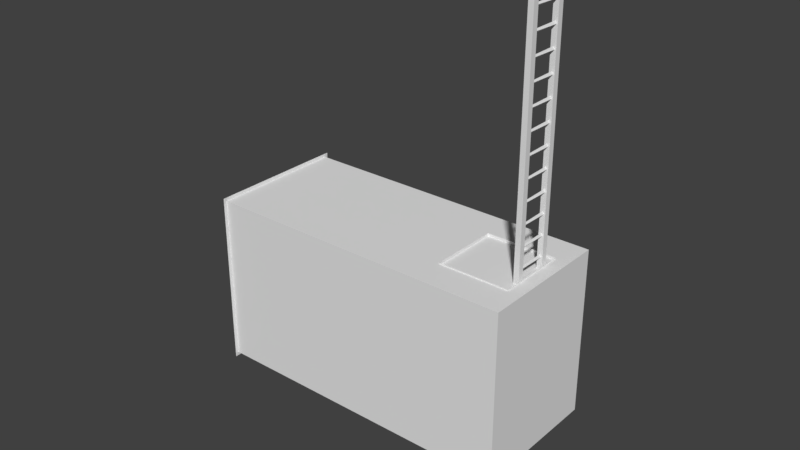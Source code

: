 # Source: start_corridor.blend  (saved by Blender 2.79.0; exported with 4.5.12 LTS)
import bpy
from mathutils import Matrix  # noqa: F401  (used for matrix-valued properties, if any)

bpy.ops.wm.read_factory_settings(use_empty=True)
scene = bpy.context.scene
scene.name = 'Scene'

# ---- collections
col_collection_1 = bpy.data.collections.new('Collection 1'); scene.collection.children.link(col_collection_1)

# ---- materials (node trees are filled in below, after node groups)
mat_material = bpy.data.materials.new('Material')
mat_material.alpha_threshold = 0.0
mat_material.use_transparent_shadow = False
mat_material.roughness = 0.5
mat_material.line_color = (0.0, 0.0, 0.0, 1.0)

# ---- material node trees

# ---- world
world_world = bpy.data.worlds.new('World'); scene.world = world_world
world_world.color = (0.05088, 0.05088, 0.05088)
world_world.use_sun_shadow = False
world_world.sun_shadow_jitter_overblur = 0.0
world_world.cycles.sampling_method = 'MANUAL'

# ---- meshes
me_cube_002 = bpy.data.meshes.new('Cube.002')
me_cube_002.from_pydata([(1.758, -1.756, 0.07076), (-1.758, -1.756, 0.07076), (-1.758, 1.752, 0.07076), (1.758, 1.76, 0.07076), (1.758, -1.756, -0.07076), (-1.758, -1.756, -0.07076), (-1.758, 1.752, -0.07076), (1.758, 1.76, -0.07076)], [], [(4, 5, 6, 7), (3, 0, 4, 7), (0, 1, 5, 4), (2, 3, 7, 6), (1, 2, 6, 5)])
_uv = me_cube_002.uv_layers.new(name='UVMap')
_uv.uv.foreach_set('vector', [0.9302, 0.004922, 0.9302, 0.8195, 0.07078, 0.8195, 0.0689, 0.004922, 0.6745, 0.8736, 0.6745, 0.0123, 0.7092, 0.0123, 0.7092, 0.8736, 0.7439, 0.0123, 0.7439, 0.8736, 0.7092, 0.8736, 0.7092, 0.0123, 0.63, 0.8736, 0.63, 0.0123, 0.6647, 0.0123, 0.6647, 0.8736, 0.7512, 0.8693, 0.7512, 0.009843, 0.7859, 0.009843, 0.7859, 0.8693])
me_cube_002.materials.append(mat_material)
me_cube_002.use_remesh_preserve_volume = False
me_cube_002.use_remesh_preserve_attributes = False
me_cube_002.use_mirror_vertex_groups = False
me_cube_002.update()
me_cube_001 = bpy.data.meshes.new('Cube.001')
me_cube_001.from_pydata([(-0.0382, -1.0, -0.01793), (-0.0382, -1.0, 21.25), (-0.0382, 1.0, -0.01793), (-0.0382, 1.0, 21.25), (0.2257, -1.0, -0.01793), (0.2257, -1.0, 21.25), (0.2257, 1.0, -0.01793), (0.2257, 1.0, 21.25), (0.2257, -0.7111, -0.01793), (-0.0382, -0.7111, -0.01793), (0.2257, 0.7111, -0.01793), (-0.0382, 0.7111, -0.01793), (-0.0382, 0.7111, 21.25), (0.2257, 0.7111, 21.25), (-0.0382, -0.7111, 21.25), (0.2257, -0.7111, 21.25), (0.03146, -0.7401, 14.98), (0.03601, 0.7401, 14.97), (0.1199, -0.7401, 14.93), (0.1658, -0.7401, 15.0), (0.1575, 0.7401, 14.95), (0.1076, -0.7401, 15.07), (0.08945, 0.7401, 15.07), (0.02982, -0.7238, 9.979), (0.03437, 0.7563, 9.968), (0.1182, -0.7238, 9.933), (0.1642, -0.7238, 10.0), (0.1558, 0.7563, 9.954), (0.106, -0.7238, 10.07), (0.08781, 0.7563, 10.07), (0.02982, -0.7238, 10.98), (0.03437, 0.7563, 10.97), (0.1182, -0.7238, 10.93), (0.1642, -0.7238, 11.0), (0.1558, 0.7563, 10.95), (0.106, -0.7238, 11.07), (0.08781, 0.7563, 11.07), (0.03146, -0.7401, 11.98), (0.03601, 0.7401, 11.97), (0.1199, -0.7401, 11.93), (0.1658, -0.7401, 12.0), (0.1575, 0.7401, 11.95), (0.1076, -0.7401, 12.07), (0.08945, 0.7401, 12.07), (0.03146, -0.7401, 12.98), (0.03601, 0.7401, 12.97), (0.1199, -0.7401, 12.93), (0.1658, -0.7401, 13.0), (0.1575, 0.7401, 12.95), (0.1076, -0.7401, 13.07), (0.08945, 0.7401, 13.07), (0.03146, -0.7401, 13.98), (0.03601, 0.7401, 13.97), (0.1199, -0.7401, 13.93), (0.1658, -0.7401, 14.0), (0.1575, 0.7401, 13.95), (0.1076, -0.7401, 14.07), (0.08945, 0.7401, 14.07), (0.03146, -0.7401, 20.98), (0.03601, 0.7401, 20.97), (0.1199, -0.7401, 20.93), (0.1658, -0.7401, 21.0), (0.1575, 0.7401, 20.95), (0.1076, -0.7401, 21.07), (0.08945, 0.7401, 21.07), (0.02982, -0.7238, 15.98), (0.03437, 0.7563, 15.97), (0.1182, -0.7238, 15.93), (0.1642, -0.7238, 16.0), (0.1558, 0.7563, 15.95), (0.106, -0.7238, 16.07), (0.08781, 0.7563, 16.07), (0.02982, -0.7238, 16.98), (0.03437, 0.7563, 16.97), (0.1182, -0.7238, 16.93), (0.1642, -0.7238, 17.0), (0.1558, 0.7563, 16.95), (0.106, -0.7238, 17.07), (0.08781, 0.7563, 17.07), (0.03146, -0.7401, 17.98), (0.03601, 0.7401, 17.97), (0.1199, -0.7401, 17.93), (0.1658, -0.7401, 18.0), (0.1575, 0.7401, 17.95), (0.1076, -0.7401, 18.07), (0.08945, 0.7401, 18.07), (0.03146, -0.7401, 18.98), (0.03601, 0.7401, 18.97), (0.1199, -0.7401, 18.93), (0.1658, -0.7401, 19.0), (0.1575, 0.7401, 18.95), (0.1076, -0.7401, 19.07), (0.08945, 0.7401, 19.07), (0.03146, -0.7401, 19.98), (0.03601, 0.7401, 19.97), (0.1199, -0.7401, 19.93), (0.1658, -0.7401, 20.0), (0.1575, 0.7401, 19.95), (0.1076, -0.7401, 20.07), (0.08945, 0.7401, 20.07), (0.03146, -0.7401, 8.979), (0.03601, 0.7401, 8.968), (0.1199, -0.7401, 8.933), (0.1658, -0.7401, 9.0), (0.1575, 0.7401, 8.954), (0.1076, -0.7401, 9.074), (0.08945, 0.7401, 9.074), (0.02982, -0.7238, 3.979), (0.03437, 0.7563, 3.968), (0.1182, -0.7238, 3.933), (0.1642, -0.7238, 4.0), (0.1558, 0.7563, 3.954), (0.106, -0.7238, 4.074), (0.08781, 0.7563, 4.074), (0.02982, -0.7238, 4.979), (0.03437, 0.7563, 4.968), (0.1182, -0.7238, 4.933), (0.1642, -0.7238, 5.0), (0.1558, 0.7563, 4.954), (0.106, -0.7238, 5.074), (0.08781, 0.7563, 5.074), (0.03146, -0.7401, 5.979), (0.03601, 0.7401, 5.968), (0.1199, -0.7401, 5.933), (0.1658, -0.7401, 6.0), (0.1575, 0.7401, 5.954), (0.1076, -0.7401, 6.074), (0.08945, 0.7401, 6.074), (0.03146, -0.7401, 6.979), (0.03601, 0.7401, 6.968), (0.1199, -0.7401, 6.933), (0.1658, -0.7401, 7.0), (0.1575, 0.7401, 6.954), (0.1076, -0.7401, 7.074), (0.08945, 0.7401, 7.074), (0.03146, -0.7401, 7.979), (0.03601, 0.7401, 7.968), (0.1199, -0.7401, 7.933), (0.1658, -0.7401, 8.0), (0.1575, 0.7401, 7.954), (0.1076, -0.7401, 8.074), (0.08945, 0.7401, 8.074), (0.03146, -0.7401, 2.979), (0.03601, 0.7401, 2.968), (0.1199, -0.7401, 2.933), (0.1658, -0.7401, 3.0), (0.1575, 0.7401, 2.954), (0.1076, -0.7401, 3.074), (0.08945, 0.7401, 3.074), (0.03146, -0.7401, 0.9787), (0.03601, 0.7401, 0.9677), (0.1199, -0.7401, 0.9329), (0.1658, -0.7401, 1.0), (0.1575, 0.7401, 0.9539), (0.1076, -0.7401, 1.074), (0.08945, 0.7401, 1.074), (0.03146, -0.7401, 1.979), (0.03601, 0.7401, 1.968), (0.1199, -0.7401, 1.933), (0.1658, -0.7401, 2.0), (0.1575, 0.7401, 1.954), (0.1076, -0.7401, 2.074), (0.08945, 0.7401, 2.074)], [], [(2, 3, 7, 6), (4, 5, 1, 0), (13, 12, 11, 10), (3, 2, 11, 12), (8, 9, 14, 15), (7, 3, 12, 13), (5, 15, 14, 1), (0, 1, 14, 9), (5, 4, 8, 15), (6, 7, 13, 10), (20, 19, 18), (21, 19, 20, 22), (18, 16, 17, 20), (16, 21, 22, 17), (27, 26, 25), (28, 26, 27, 29), (25, 23, 24, 27), (23, 28, 29, 24), (34, 33, 32), (35, 33, 34, 36), (32, 30, 31, 34), (30, 35, 36, 31), (41, 40, 39), (42, 40, 41, 43), (39, 37, 38, 41), (37, 42, 43, 38), (48, 47, 46), (49, 47, 48, 50), (46, 44, 45, 48), (44, 49, 50, 45), (55, 54, 53), (56, 54, 55, 57), (53, 51, 52, 55), (51, 56, 57, 52), (62, 61, 60), (63, 61, 62, 64), (60, 58, 59, 62), (58, 63, 64, 59), (69, 68, 67), (70, 68, 69, 71), (67, 65, 66, 69), (65, 70, 71, 66), (76, 75, 74), (77, 75, 76, 78), (74, 72, 73, 76), (72, 77, 78, 73), (83, 82, 81), (84, 82, 83, 85), (81, 79, 80, 83), (79, 84, 85, 80), (90, 89, 88), (91, 89, 90, 92), (88, 86, 87, 90), (86, 91, 92, 87), (97, 96, 95), (98, 96, 97, 99), (95, 93, 94, 97), (93, 98, 99, 94), (104, 103, 102), (105, 103, 104, 106), (102, 100, 101, 104), (100, 105, 106, 101), (111, 110, 109), (112, 110, 111, 113), (109, 107, 108, 111), (107, 112, 113, 108), (118, 117, 116), (119, 117, 118, 120), (116, 114, 115, 118), (114, 119, 120, 115), (125, 124, 123), (126, 124, 125, 127), (123, 121, 122, 125), (121, 126, 127, 122), (132, 131, 130), (133, 131, 132, 134), (130, 128, 129, 132), (128, 133, 134, 129), (139, 138, 137), (140, 138, 139, 141), (137, 135, 136, 139), (135, 140, 141, 136), (146, 145, 144), (147, 145, 146, 148), (144, 142, 143, 146), (142, 147, 148, 143), (153, 152, 151), (154, 152, 153, 155), (151, 149, 150, 153), (149, 154, 155, 150), (160, 159, 158), (161, 159, 160, 162), (158, 156, 157, 160), (156, 161, 162, 157)])
_uv = me_cube_001.uv_layers.new(name='UVMap')
_uv.uv.foreach_set('vector', [0.03721, 1.0, 0.03721, 0.0, 0.04962, 0.0, 0.04962, 1.0, 0.02481, 1.0, 0.02481, 0.0, 0.03721, 0.0, 0.03721, 1.0, 0.0, 0.0, 0.0124, 0.0, 0.0124, 1.0, 8.757e-08, 1.0, 0.09078, 0.8667, 0.09078, 1.348e-05, 0.1044, 0.0, 0.1044, 0.8667, 0.0124, 1.401e-09, 0.02481, 0.0, 0.02481, 1.0, 0.0124, 1.0, 0.07699, 0.8641, 0.0772, 0.8704, 0.06362, 0.8705, 0.06341, 0.8642, 0.04962, 0.8642, 0.0632, 0.8641, 0.06341, 0.8704, 0.04983, 0.8705, 0.09078, 0.0, 0.09078, 0.8667, 0.0772, 0.8667, 0.0772, 1.348e-05, 0.04962, 0.8642, 0.04983, 0.0001137, 0.06341, 0.0, 0.0632, 0.8641, 0.0772, 0.0, 0.07699, 0.8641, 0.06341, 0.8642, 0.06362, 0.0001137, 0.2639, 0.1392, 0.2601, 0.06969, 0.2639, 0.06959, 0.1568, 0.0696, 0.1612, 0.06959, 0.1628, 0.1392, 0.1563, 0.1392, 0.2555, 0.06961, 0.2601, 0.06959, 0.2601, 0.1392, 0.2545, 0.1392, 0.1807, 0.2088, 0.175, 0.2088, 0.1751, 0.1392, 0.1807, 0.1392, 0.2082, 0.0, 0.2102, 0.06959, 0.2064, 0.06959, 0.1243, 9.866e-06, 0.1287, 0.0, 0.1303, 0.06959, 0.1239, 0.06959, 0.2215, 0.1392, 0.2261, 0.1392, 0.2261, 0.2088, 0.2204, 0.2088, 0.1157, 0.2088, 0.11, 0.2088, 0.1101, 0.1392, 0.1157, 0.1392, 0.2121, 0.0, 0.2141, 0.06959, 0.2102, 0.06959, 0.1633, 9.863e-06, 0.1677, 0.0, 0.1693, 0.06959, 0.1628, 0.06959, 0.2045, 0.1392, 0.2091, 0.1392, 0.2091, 0.2088, 0.2034, 0.2088, 0.1352, 0.2088, 0.1295, 0.2088, 0.1296, 0.1392, 0.1352, 0.1392, 0.2639, 0.1392, 0.2639, 0.2088, 0.2601, 0.2087, 0.1048, 9.863e-06, 0.1092, 0.0, 0.1109, 0.06959, 0.1044, 0.06959, 0.2555, 0.1392, 0.2601, 0.1392, 0.2601, 0.2088, 0.2544, 0.2088, 0.149, 0.2088, 0.1433, 0.2088, 0.1434, 0.1392, 0.149, 0.1392, 0.2754, 0.06959, 0.2754, 0.1392, 0.2716, 0.1391, 0.1373, 9.866e-06, 0.1417, 0.0, 0.1433, 0.06959, 0.1368, 0.06959, 0.2158, 0.1392, 0.2204, 0.1392, 0.2204, 0.2088, 0.2148, 0.2088, 0.175, 0.2088, 0.1693, 0.2088, 0.1694, 0.1392, 0.175, 0.1392, 0.2678, 0.1392, 0.2678, 0.2088, 0.2639, 0.2087, 0.1633, 0.0696, 0.1677, 0.06959, 0.1693, 0.1392, 0.1628, 0.1392, 0.2272, 0.1392, 0.2318, 0.1392, 0.2318, 0.2088, 0.2261, 0.2088, 0.1409, 0.2088, 0.1352, 0.2088, 0.1353, 0.1392, 0.1409, 0.1392, 0.112, 0.2088, 0.112, 0.2784, 0.1082, 0.2783, 0.1113, 9.866e-06, 0.1157, 0.0, 0.1174, 0.06959, 0.1109, 0.06959, 0.2385, 0.06961, 0.2431, 0.06959, 0.2431, 0.1392, 0.2374, 0.1392, 0.1807, 0.1392, 0.175, 0.1392, 0.1751, 0.06962, 0.1807, 0.06959, 0.2159, 0.0, 0.2179, 0.06959, 0.2141, 0.06959, 0.1568, 9.872e-06, 0.1612, 0.0, 0.1628, 0.06959, 0.1563, 0.06959, 0.2385, 0.1392, 0.2431, 0.1392, 0.2431, 0.2088, 0.2374, 0.2088, 0.1921, 0.2088, 0.1864, 0.2088, 0.1865, 0.1392, 0.1921, 0.1392, 0.2716, 0.2088, 0.2678, 0.1393, 0.2716, 0.1392, 0.1438, 9.863e-06, 0.1482, 0.0, 0.1498, 0.06959, 0.1433, 0.06959, 0.2272, 0.06961, 0.2318, 0.06959, 0.2318, 0.1392, 0.2261, 0.1392, 0.1295, 0.2088, 0.1239, 0.2088, 0.1239, 0.1392, 0.1295, 0.1392, 0.2754, 0.1392, 0.2754, 0.2088, 0.2716, 0.2087, 0.1178, 9.861e-06, 0.1222, 0.0, 0.1239, 0.06959, 0.1174, 0.06959, 0.2329, 0.06961, 0.2374, 0.06959, 0.2374, 0.1392, 0.2318, 0.1392, 0.175, 0.1392, 0.1693, 0.1392, 0.1694, 0.06962, 0.175, 0.06959, 0.2716, 0.1392, 0.2678, 0.06969, 0.2716, 0.06959, 0.1373, 0.0696, 0.1417, 0.06959, 0.1433, 0.1392, 0.1368, 0.1392, 0.2215, 0.06961, 0.2261, 0.06959, 0.2261, 0.1392, 0.2204, 0.1392, 0.1977, 0.2088, 0.1921, 0.2088, 0.1922, 0.1392, 0.1977, 0.1392, 0.1082, 0.2784, 0.1044, 0.2089, 0.1082, 0.2088, 0.1698, 9.863e-06, 0.1742, 0.0, 0.1758, 0.06959, 0.1693, 0.06959, 0.2442, 0.06961, 0.2488, 0.06959, 0.2488, 0.1392, 0.2431, 0.1392, 0.1864, 0.2088, 0.1807, 0.2088, 0.1808, 0.1392, 0.1864, 0.1392, 0.2044, 0.0, 0.2064, 0.06959, 0.2026, 0.06959, 0.1438, 0.0696, 0.1482, 0.06959, 0.1498, 0.1392, 0.1433, 0.1392, 0.2442, 0.1392, 0.2488, 0.1392, 0.2488, 0.2088, 0.2431, 0.2088, 0.1977, 0.1392, 0.1921, 0.1392, 0.1922, 0.06962, 0.1977, 0.06959, 0.1777, 0.0, 0.1797, 0.06959, 0.1758, 0.06959, 0.1308, 9.863e-06, 0.1352, 0.0, 0.1368, 0.06959, 0.1303, 0.06959, 0.2159, 0.06961, 0.2204, 0.06959, 0.2204, 0.1392, 0.2148, 0.1392, 0.1693, 0.2088, 0.1637, 0.2088, 0.1637, 0.1392, 0.1693, 0.1392, 0.1968, 0.0, 0.1988, 0.06959, 0.195, 0.06959, 0.1503, 0.0696, 0.1547, 0.06959, 0.1563, 0.1392, 0.1498, 0.1392, 0.2328, 0.1392, 0.2374, 0.1392, 0.2374, 0.2088, 0.2318, 0.2088, 0.1214, 0.2088, 0.1157, 0.2088, 0.1158, 0.1392, 0.1214, 0.1392, 0.1891, 0.0, 0.1911, 0.06959, 0.1873, 0.06959, 0.1503, 9.869e-06, 0.1547, 0.0, 0.1563, 0.06959, 0.1498, 0.06959, 0.2045, 0.06961, 0.2091, 0.06959, 0.2091, 0.1392, 0.2034, 0.1392, 0.2034, 0.1392, 0.1977, 0.1392, 0.1978, 0.06962, 0.2034, 0.06959, 0.1815, 0.0, 0.1835, 0.06959, 0.1797, 0.06959, 0.1178, 0.0696, 0.1222, 0.06959, 0.1239, 0.1392, 0.1174, 0.1392, 0.2102, 0.1392, 0.2148, 0.1392, 0.2148, 0.2088, 0.2091, 0.2088, 0.1921, 0.1392, 0.1864, 0.1392, 0.1865, 0.06962, 0.1921, 0.06959, 0.2006, 0.0, 0.2026, 0.06959, 0.1988, 0.06959, 0.1048, 0.0696, 0.1092, 0.06959, 0.1109, 0.1392, 0.1044, 0.1392, 0.1988, 0.1392, 0.2034, 0.1392, 0.2034, 0.2088, 0.1977, 0.2088, 0.11, 0.2088, 0.1044, 0.2088, 0.1044, 0.1392, 0.11, 0.1392, 0.1853, 0.0, 0.1873, 0.06959, 0.1835, 0.06959, 0.1243, 0.0696, 0.1287, 0.06959, 0.1303, 0.1392, 0.1239, 0.1392, 0.2499, 0.1392, 0.2544, 0.1392, 0.2544, 0.2088, 0.2488, 0.2088, 0.1604, 0.2088, 0.1547, 0.2088, 0.1548, 0.1392, 0.1604, 0.1392, 0.1929, 0.0, 0.195, 0.06959, 0.1911, 0.06959, 0.1308, 0.0696, 0.1352, 0.06959, 0.1368, 0.1392, 0.1303, 0.1392, 0.2102, 0.06961, 0.2148, 0.06959, 0.2148, 0.1392, 0.2091, 0.1392, 0.1547, 0.2088, 0.149, 0.2088, 0.1491, 0.1392, 0.1547, 0.1392, 0.2678, 0.1392, 0.2639, 0.06969, 0.2678, 0.06959, 0.1113, 0.0696, 0.1157, 0.06959, 0.1174, 0.1392, 0.1109, 0.1392, 0.2499, 0.06961, 0.2545, 0.06959, 0.2545, 0.1392, 0.2488, 0.1392, 0.1864, 0.1392, 0.1807, 0.1392, 0.1808, 0.06962, 0.1864, 0.06959])
me_cube_001.use_remesh_preserve_volume = False
me_cube_001.use_remesh_preserve_attributes = False
me_cube_001.use_mirror_vertex_groups = False
me_cube_001.update()
me_cube = bpy.data.meshes.new('Cube')
me_cube.from_pydata([(7.798, 3.365, -4.229), (7.798, -3.365, -4.229), (-7.798, -3.365, -4.229), (-7.798, 3.365, -4.229), (7.798, 3.365, 4.229), (7.798, -3.365, 4.229), (-7.798, -3.365, 4.229), (-7.798, 3.365, 4.229), (-7.798, -3.542, -4.405), (-7.798, 3.542, -4.405), (-7.798, -3.542, 4.405), (-7.798, 3.542, 4.405), (7.132, -1.761, 4.229), (3.617, -1.761, 4.229), (3.617, 1.747, 4.229), (7.132, 1.754, 4.229)], [], [(0, 3, 2, 1), (14, 7, 4, 15), (1, 2, 6, 5), (4, 7, 3, 0), (2, 3, 9, 8), (6, 2, 8, 10), (3, 7, 11, 9), (7, 6, 10, 11), (1, 5, 4, 0), (7, 14, 13, 12, 5, 6), (5, 12, 15, 4)])
_uv = me_cube.uv_layers.new(name='UVMap')
_uv.uv.foreach_set('vector', [0.7784, 0.0, 0.7784, 0.5134, 0.5569, 0.5134, 0.5569, 3.14e-08, 0.8317, 0.1376, 0.7784, 0.5134, 0.7784, 0.0, 0.8315, 0.02191, 0.5569, 0.0, 0.5569, 0.5134, 0.2784, 0.5134, 0.2784, 1.727e-07, 4.71e-08, 0.5134, 0.0, 0.0, 0.2784, 6.279e-08, 0.2784, 0.5134, 0.2274, 0.5193, 0.00582, 0.5193, 0.0, 0.5134, 0.2332, 0.5134, 0.2274, 0.7977, 0.2274, 0.5193, 0.2332, 0.5134, 0.2332, 0.8035, 0.00582, 0.5193, 0.00582, 0.7977, 5.494e-08, 0.8035, 0.0, 0.5134, 0.00582, 0.7977, 0.2274, 0.7977, 0.2332, 0.8035, 5.494e-08, 0.8035, 0.7784, 0.5134, 0.7784, 0.7919, 0.5569, 0.7919, 0.5569, 0.5134, 0.7784, 0.5134, 0.8317, 0.1376, 0.9472, 0.1376, 0.9472, 0.02191, 1.0, 2.512e-07, 1.0, 0.5134, 1.0, 2.512e-07, 0.9472, 0.02191, 0.8315, 0.02191, 0.7784, 0.0])
me_cube.materials.append(mat_material)
me_cube.use_remesh_preserve_volume = False
me_cube.use_remesh_preserve_attributes = False
me_cube.use_mirror_vertex_groups = False
me_cube.update()

# ---- objects
ob_hatch = bpy.data.objects.new('hatch', me_cube_002)
ob_ladder = bpy.data.objects.new('ladder', me_cube_001)
ob_corridor = bpy.data.objects.new('corridor', me_cube)

# ---- transforms, parenting, visibility, modifiers, constraints
ob_hatch.location = (5.374, -0.005235, 8.447)
ob_hatch.lock_rotations_4d = False
ob_hatch.empty_display_type = 'ARROWS'
ob_hatch.lineart.crease_threshold = 0.0
ob_ladder.location = (6.9, 0.0, 0.0)
ob_ladder.hide_viewport = True
ob_ladder.lineart.crease_threshold = 0.0
ob_corridor.location = (0.0, 0.0, 4.229)
ob_corridor.lock_rotations_4d = False
ob_corridor.empty_display_type = 'ARROWS'
ob_corridor.hide_viewport = True
ob_corridor.lineart.crease_threshold = 0.0

# ---- collection membership
col_collection_1.objects.link(ob_hatch)
col_collection_1.objects.link(ob_ladder)
col_collection_1.objects.link(ob_corridor)

# ---- scene / render settings (as saved in the file)
scene.frame_start = 1; scene.frame_end = 250; scene.frame_set(1)
scene.render.engine = 'BLENDER_EEVEE_NEXT'
scene.render.resolution_percentage = 50
scene.render.dither_intensity = 0.0
scene.cycles.use_denoising = False
scene.cycles.samples = 128
scene.cycles.sampling_pattern = 'TABULATED_SOBOL'
scene.cycles.use_adaptive_sampling = False
scene.cycles.use_light_tree = False
scene.cycles.blur_glossy = 0.0
scene.cycles.sample_clamp_indirect = 0.0
scene.view_settings.view_transform = 'Standard'
bpy.context.view_layer.update()

# ---- added for rendering (the .blend has no active camera and no usable light): camera, sun
cam_auto = bpy.data.cameras.new('AutoCamera')
cam_auto.lens = 50.0
cam_auto.sensor_width = 36.0
cam_auto.clip_end = 1000.0
ob_auto_camera = bpy.data.objects.new('AutoCamera', cam_auto)
scene.collection.objects.link(ob_auto_camera)
ob_auto_camera.location = (28.5439, -34.2527, 31.2592)
ob_auto_camera.rotation_euler = (1.09748, -7.21219e-08, 0.694738)
scene.camera = ob_auto_camera
light_auto_sun = bpy.data.lights.new('AutoSun', 'SUN')
light_auto_sun.energy = 3.0
light_auto_sun.angle = 0.0523599
ob_auto_sun = bpy.data.objects.new('AutoSun', light_auto_sun)
scene.collection.objects.link(ob_auto_sun)
ob_auto_sun.rotation_euler = (0.872665, 0.174533, 0.523599)
bpy.context.view_layer.update()
